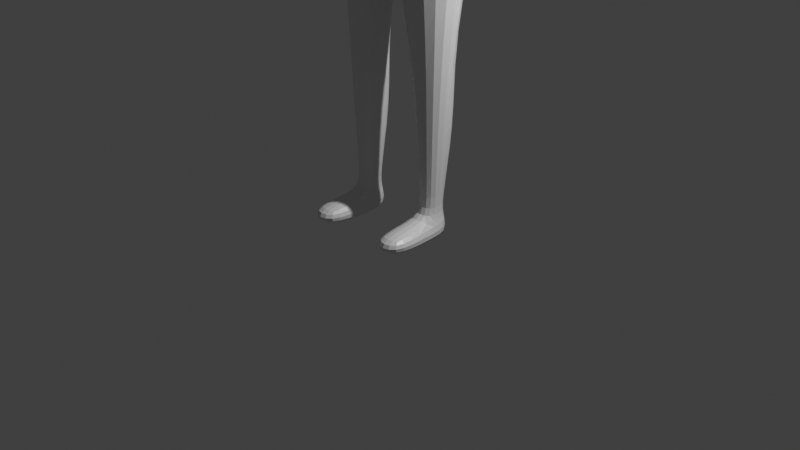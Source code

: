 # Source: human_body.blend  (saved by Blender 3.0.42; exported with 4.5.12 LTS)
import bpy
from mathutils import Matrix  # noqa: F401  (used for matrix-valued properties, if any)

bpy.ops.wm.read_factory_settings(use_empty=True)
scene = bpy.context.scene
scene.name = 'Scene'

# ---- collections
col_collection = bpy.data.collections.new('Collection'); scene.collection.children.link(col_collection)

# ---- materials (node trees are filled in below, after node groups)
mat_material = bpy.data.materials.new('Material')
mat_material.alpha_threshold = 0.0
mat_material.use_transparent_shadow = False
mat_material.line_color = (0.0, 0.0, 0.0, 1.0)

# ---- material node trees
mat_material.use_nodes = True; mat_material.node_tree.nodes.clear()
_N = mat_material.node_tree.nodes; _L = mat_material.node_tree.links
n0 = _N.new('ShaderNodeOutputMaterial'); n0.name = 'Material Output'; n0.location = (300, 300)
n1 = _N.new('ShaderNodeBsdfPrincipled'); n1.name = 'Principled BSDF'; n1.location = (10, 300)
n1.distribution = 'GGX'
n1.subsurface_method = 'RANDOM_WALK_SKIN'
n1.inputs[2].default_value = 0.4
n1.inputs[3].default_value = 1.45
n1.inputs[27].default_value = (0.0, 0.0, 0.0, 1.0)
n1.inputs[28].default_value = 1.0
_L.new(n1.outputs[0], n0.inputs[0])
n0.is_active_output = True

# ---- world
world_world = bpy.data.worlds.new('World'); scene.world = world_world
world_world.use_nodes = True; world_world.node_tree.nodes.clear()
_N = world_world.node_tree.nodes; _L = world_world.node_tree.links
n0 = _N.new('ShaderNodeOutputWorld'); n0.name = 'World Output'; n0.location = (300, 300)
n1 = _N.new('ShaderNodeBackground'); n1.name = 'Background'; n1.location = (10, 300)
n1.inputs[0].default_value = (0.05088, 0.05088, 0.05088, 1.0)
_L.new(n1.outputs[0], n0.inputs[0])
n0.is_active_output = True
world_world.color = (0.05088, 0.05088, 0.05088)
world_world.use_sun_shadow = False
world_world.sun_shadow_jitter_overblur = 0.0

# ---- cameras
cam_camera = bpy.data.cameras.new('Camera')
cam_camera.clip_end = 100.0
cam_camera.ortho_scale = 7.314

# ---- lights
light_light = bpy.data.lights.new('Light', 'POINT')
light_light.transmission_factor = 0.0
light_light.energy = 1000.0
light_light.shadow_soft_size = 0.1
light_light.shadow_maximum_resolution = 0.006
light_light.use_absolute_resolution = True

# ---- meshes
me_cube = bpy.data.meshes.new('Cube')
me_cube.from_pydata([(0.0, 0.282, 1.062), (0.0, 0.282, 0.0107), (0.0, -0.05783, 0.9101), (0.0, -0.7221, 0.0107), (-0.901, 0.2663, 0.8325), (-0.7613, 0.393, 0.0107), (-0.901, -0.1926, 0.6811), (-0.7613, -0.393, 0.0107), (-0.6461, -0.1685, -3.01), (-0.6477, 0.1774, -3.009), (0.0, 0.3969, -1.643), (0.0, -0.4247, -1.648), (-0.821, 0.4849, -1.563), (-0.818, -0.325, -1.564), (-0.2416, 0.1918, -3.009), (-0.2416, -0.1792, -3.011), (-0.8253, -0.2663, 0.3874), (0.0, 0.282, 0.3173), (0.0, -0.7221, 0.3173), (-0.8253, 0.2663, 0.3874), (-1.202, -0.2663, 0.5095), (-1.068, -0.2663, 0.7096), (-1.068, 0.2663, 0.7096), (-1.202, 0.2663, 0.5095), (-1.277, -0.1921, -0.8264), (-1.277, 0.1921, -0.8264), (-1.549, -0.1921, -0.7383), (-1.549, 0.1921, -0.7383), (-1.681, -0.1027, -1.803), (-1.681, 0.04019, -1.803), (-1.78, -0.1027, -1.748), (-1.78, 0.04019, -1.748), (-1.792, -0.09434, -2.042), (-1.792, 0.09434, -2.042), (-1.844, -0.09434, -2.025), (-1.844, 0.09434, -2.025), (-0.7366, 0.3829, -1.971), (0.0, -0.05927, 0.8727), (-0.2778, -0.07297, 0.8131), (0.0, 0.1401, 1.167), (-0.2778, 0.1244, 1.019), (0.0, -0.03286, 1.345), (-0.1404, 0.01616, 1.339), (0.0, 0.112, 1.363), (-0.09895, 0.1241, 1.357), (0.0, -0.212, 2.102), (-0.3778, -0.006442, 2.075), (0.0, 0.2424, 2.177), (-0.3778, 0.2929, 2.15), (0.0, -0.171, 1.314), (-0.2836, 0.04264, 1.286), (0.0, -0.171, 2.12), (-0.3852, 0.04264, 2.092), (0.0, -0.46, 1.439), (-0.2458, -0.3747, 1.423), (0.0, -0.46, 1.981), (-0.252, -0.3747, 1.965), (-0.1541, 0.2935, 1.555), (0.0, 0.243, 1.493), (-0.2973, 0.03941, 1.479), (-0.3015, 0.04264, 1.472), (0.0, -0.46, 1.688), (-0.2469, -0.3747, 1.671), (-1.681, 0.04019, -1.803), (-1.78, 0.04019, -1.748), (-1.78, -0.1027, -1.748), (-1.681, -0.1027, -1.803), (-1.766, -0.1063, -1.662), (-1.662, -0.1063, -1.72), (-1.662, 0.04383, -1.72), (-1.766, 0.04383, -1.662), (-1.711, -0.1838, -1.796), (-1.741, -0.1838, -1.776), (-1.737, -0.1874, -1.69), (-1.705, -0.1874, -1.713), (-1.662, -0.107, -1.72), (-1.681, -0.1034, -1.803), (-1.766, -0.107, -1.662), (-1.78, -0.1034, -1.748), (0.0, -0.381, -0.9096), (-0.5408, 0.3826, -0.8726), (-0.54, -0.2634, -0.8731), (0.0, 0.3192, -0.9076), (-0.7344, -0.2078, -1.972), (-0.5532, -0.1069, -4.631), (-0.6491, 0.1853, -4.854), (-0.243, 0.1997, -4.853), (-0.5541, 0.1296, -4.578), (-0.3372, 0.1394, -4.578), (-0.3372, -0.1142, -4.632), (-0.04688, -0.3884, -2.032), (-0.1242, 0.3314, -2.021), (-0.6475, -0.1607, -4.854), (-0.243, -0.1713, -4.856), (-0.2631, -0.7004, -4.635), (-0.2633, -0.6993, -4.859), (-0.6675, -0.6898, -4.634), (-0.6678, -0.6886, -4.858), (-0.3371, -0.1147, -4.424), (-0.5532, -0.1074, -4.423), (-0.554, 0.1291, -4.423), (-0.3371, 0.139, -4.422), (-0.447, 0.2486, -3.717), (-0.4143, 0.5487, -1.817), (0.0, -0.5251, -0.5206), (-0.6335, -0.3182, -0.4996), (-0.634, 0.387, -0.4993), (0.0, 0.3035, -0.5195)], [], [(0, 4, 40, 39), (18, 2, 6, 16), (20, 23, 27, 26), (79, 81, 13, 11), (19, 4, 0, 17), (80, 82, 10, 12), (81, 80, 12, 13), (5, 19, 17, 1), (7, 16, 19, 5), (3, 18, 16, 7), (20, 21, 22, 23), (6, 4, 22, 21), (4, 19, 23, 22), (16, 6, 21, 20), (76, 75, 74, 71), (16, 20, 26, 24), (19, 16, 24, 25), (23, 19, 25, 27), (64, 63, 33, 35), (69, 68, 28, 29), (70, 69, 29, 31), (67, 70, 31, 30), (33, 32, 34, 35), (65, 64, 35, 34), (66, 65, 34, 32), (63, 66, 32, 33), (98, 99, 84, 89), (39, 40, 44, 43), (6, 2, 37, 38), (4, 6, 38, 40), (58, 57, 48, 47), (40, 38, 42, 44), (38, 37, 41, 42), (47, 48, 46, 45), (42, 41, 49, 50), (57, 59, 46, 48), (50, 49, 53, 54), (59, 42, 50, 60), (45, 46, 52, 51), (62, 61, 55, 56), (60, 50, 54, 62), (51, 52, 56, 55), (52, 60, 62, 56), (54, 53, 61, 62), (46, 59, 60, 52), (44, 42, 59, 57), (43, 44, 57, 58), (29, 28, 66, 63), (28, 30, 65, 66), (30, 31, 64, 65), (31, 29, 63, 64), (26, 27, 70, 67), (27, 25, 69, 70), (25, 24, 68, 69), (24, 26, 67, 68), (74, 73, 72, 71), (75, 77, 73, 74), (77, 78, 72, 73), (78, 76, 71, 72), (30, 28, 76, 78), (67, 30, 78, 77), (68, 67, 77, 75), (28, 68, 75, 76), (105, 106, 80, 81), (106, 107, 82, 80), (104, 105, 81, 79), (13, 12, 36, 83), (13, 83, 90, 11), (91, 36, 103), (99, 100, 87, 84), (100, 101, 88, 87), (88, 89, 93, 86), (101, 98, 89, 88), (11, 90, 91, 10), (15, 14, 91, 90), (36, 91, 14, 9), (83, 8, 15, 90), (8, 83, 36, 9), (85, 86, 93, 92), (87, 88, 86, 85), (92, 93, 95, 97), (84, 87, 85, 92), (94, 96, 97, 95), (84, 92, 97, 96), (89, 84, 96, 94), (93, 89, 94, 95), (14, 15, 98, 101), (100, 9, 102), (8, 9, 100, 99), (15, 8, 99, 98), (9, 14, 102), (101, 100, 102), (14, 101, 102), (36, 12, 103), (10, 91, 103), (12, 10, 103), (3, 7, 105, 104), (5, 1, 107, 106), (7, 5, 106, 105)])
_uv = me_cube.uv_layers.new(name='UVMap')
_uv.uv.foreach_set('vector', [0.625, 0.5, 0.625, 0.25, 0.625, 0.25, 0.625, 0.5, 0.4479, 0.75, 0.625, 0.75, 0.625, 1.0, 0.4479, 1.0, 0.4479, 0.0, 0.4479, 0.25, 0.4479, 0.25, 0.4479, 0.0, 0.375, 0.75, 0.375, 1.0, 0.375, 1.0, 0.375, 0.75, 0.4479, 0.25, 0.625, 0.25, 0.625, 0.5, 0.4479, 0.5, 0.375, 0.25, 0.375, 0.5, 0.375, 0.5, 0.375, 0.25, 0.375, 0.0, 0.375, 0.25, 0.375, 0.25, 0.375, 0.0, 0.375, 0.25, 0.4479, 0.25, 0.4479, 0.5, 0.375, 0.5, 0.375, 0.0, 0.4479, 0.0, 0.4479, 0.25, 0.375, 0.25, 0.375, 0.75, 0.4479, 0.75, 0.4479, 1.0, 0.375, 1.0, 0.4479, 0.0, 0.625, 0.0, 0.625, 0.25, 0.4479, 0.25, 0.875, 0.75, 0.875, 0.5, 0.875, 0.5, 0.875, 0.75, 0.625, 0.25, 0.4479, 0.25, 0.4479, 0.25, 0.625, 0.25, 0.4479, 1.0, 0.625, 1.0, 0.625, 1.0, 0.4479, 1.0, 0.4479, 0.0, 0.4479, 0.0, 0.4479, 0.0, 0.4479, 0.0, 0.4479, 1.0, 0.4479, 1.0, 0.4479, 1.0, 0.4479, 1.0, 0.4479, 0.25, 0.4479, 0.0, 0.4479, 0.0, 0.4479, 0.25, 0.4479, 0.25, 0.4479, 0.25, 0.4479, 0.25, 0.4479, 0.25, 0.4479, 0.25, 0.4479, 0.25, 0.4479, 0.25, 0.4479, 0.25, 0.4479, 0.25, 0.4479, 0.0, 0.4479, 0.0, 0.4479, 0.25, 0.4479, 0.25, 0.4479, 0.25, 0.4479, 0.25, 0.4479, 0.25, 0.4479, 0.0, 0.4479, 0.25, 0.4479, 0.25, 0.4479, 0.0, 0.4479, 0.25, 0.4479, 0.0, 0.4479, 0.0, 0.4479, 0.25, 0.4479, 0.0, 0.4479, 0.25, 0.4479, 0.25, 0.4479, 0.0, 0.4479, 1.0, 0.4479, 1.0, 0.4479, 1.0, 0.4479, 1.0, 0.4479, 0.25, 0.4479, 0.0, 0.4479, 0.0, 0.4479, 0.25, 0.0, 0.0, 0.375, 1.0, 0.375, 1.0, 0.0, 0.0, 0.625, 0.5, 0.625, 0.25, 0.625, 0.25, 0.625, 0.5, 0.625, 1.0, 0.625, 0.75, 0.625, 0.75, 0.625, 1.0, 0.875, 0.5, 0.875, 0.75, 0.875, 0.75, 0.875, 0.5, 0.625, 0.5, 0.625, 0.25, 0.625, 0.25, 0.625, 0.5, 0.875, 0.5, 0.875, 0.75, 0.875, 0.75, 0.875, 0.5, 0.625, 1.0, 0.625, 0.75, 0.625, 0.75, 0.625, 1.0, 0.625, 0.5, 0.875, 0.5, 0.875, 0.75, 0.625, 0.75, 0.625, 1.0, 0.625, 0.75, 0.625, 0.75, 0.625, 1.0, 0.875, 0.5, 0.875, 0.75, 0.875, 0.75, 0.875, 0.5, 0.625, 1.0, 0.625, 0.75, 0.625, 0.75, 0.625, 1.0, 0.875, 0.75, 0.875, 0.75, 0.875, 0.75, 0.875, 0.75, 0.625, 0.75, 0.875, 0.75, 0.875, 0.75, 0.625, 0.75, 0.625, 1.0, 0.625, 0.75, 0.625, 0.75, 0.625, 1.0, 0.875, 0.75, 0.875, 0.75, 0.875, 0.75, 0.875, 0.75, 0.625, 0.75, 0.875, 0.75, 0.875, 0.75, 0.625, 0.75, 0.875, 0.75, 0.875, 0.75, 0.875, 0.75, 0.875, 0.75, 0.625, 1.0, 0.625, 0.75, 0.625, 0.75, 0.625, 1.0, 0.875, 0.75, 0.875, 0.75, 0.875, 0.75, 0.875, 0.75, 0.875, 0.5, 0.875, 0.75, 0.875, 0.75, 0.875, 0.5, 0.625, 0.5, 0.625, 0.25, 0.625, 0.25, 0.625, 0.5, 0.4479, 0.25, 0.4479, 0.0, 0.4479, 0.0, 0.4479, 0.25, 0.4479, 1.0, 0.4479, 1.0, 0.4479, 1.0, 0.4479, 1.0, 0.4479, 0.0, 0.4479, 0.25, 0.4479, 0.25, 0.4479, 0.0, 0.4479, 0.25, 0.4479, 0.25, 0.4479, 0.25, 0.4479, 0.25, 0.4479, 0.0, 0.4479, 0.25, 0.4479, 0.25, 0.4479, 0.0, 0.4479, 0.25, 0.4479, 0.25, 0.4479, 0.25, 0.4479, 0.25, 0.4479, 0.25, 0.4479, 0.0, 0.4479, 0.0, 0.4479, 0.25, 0.4479, 1.0, 0.4479, 1.0, 0.4479, 1.0, 0.4479, 1.0, 0.4479, 1.0, 0.4479, 1.0, 0.4479, 1.0, 0.4479, 1.0, 0.4479, 1.0, 0.4479, 1.0, 0.4479, 1.0, 0.4479, 1.0, 0.4479, 0.0, 0.4479, 0.0, 0.4479, 0.0, 0.4479, 0.0, 0.4479, 1.0, 0.4479, 1.0, 0.4479, 1.0, 0.4479, 1.0, 0.4479, 1.0, 0.4479, 1.0, 0.4479, 1.0, 0.4479, 1.0, 0.4479, 0.0, 0.4479, 0.0, 0.4479, 0.0, 0.4479, 0.0, 0.4479, 1.0, 0.4479, 1.0, 0.4479, 1.0, 0.4479, 1.0, 0.4479, 0.0, 0.4479, 0.0, 0.4479, 0.0, 0.4479, 0.0, 0.375, 0.0, 0.375, 0.25, 0.375, 0.25, 0.375, 0.0, 0.375, 0.25, 0.375, 0.5, 0.375, 0.5, 0.375, 0.25, 0.375, 0.75, 0.375, 1.0, 0.375, 1.0, 0.375, 0.75, 0.375, 0.0, 0.375, 0.25, 0.375, 0.25, 0.375, 0.0, 0.375, 0.0, 0.375, 0.0, 0.375, 0.75, 0.0, 0.0, 0.375, 0.5, 0.375, 0.25, 0.375, 0.5, 0.375, 1.0, 0.375, 0.25, 0.375, 0.25, 0.375, 1.0, 0.375, 0.25, 0.0, 0.0, 0.0, 0.0, 0.375, 0.25, 0.0, 0.0, 0.0, 0.0, 0.0, 0.0, 0.0, 0.0, 0.0, 0.0, 0.0, 0.0, 0.0, 0.0, 0.0, 0.0, 0.0, 0.0, 0.375, 0.75, 0.375, 0.5, 0.0, 0.0, 0.0, 0.0, 0.0, 0.0, 0.375, 0.5, 0.375, 0.75, 0.375, 0.25, 0.375, 0.5, 0.0, 0.0, 0.375, 0.25, 0.375, 1.0, 0.375, 1.0, 0.0, 0.0, 0.375, 0.75, 0.375, 1.0, 0.375, 1.0, 0.375, 0.25, 0.375, 0.25, 0.375, 0.25, 0.0, 0.0, 0.0, 0.0, 0.375, 1.0, 0.375, 0.25, 0.0, 0.0, 0.0, 0.0, 0.375, 0.25, 0.375, 1.0, 0.0, 0.0, 0.0, 0.0, 0.375, 1.0, 0.375, 1.0, 0.375, 0.25, 0.375, 0.25, 0.375, 1.0, 0.0, 0.0, 0.375, 1.0, 0.375, 1.0, 0.0, 0.0, 0.375, 1.0, 0.375, 1.0, 0.375, 1.0, 0.375, 1.0, 0.0, 0.0, 0.375, 1.0, 0.375, 1.0, 0.0, 0.0, 0.0, 0.0, 0.0, 0.0, 0.0, 0.0, 0.0, 0.0, 0.0, 0.0, 0.0, 0.0, 0.0, 0.0, 0.0, 0.0, 0.375, 0.25, 0.375, 0.25, 0.375, 0.25, 0.375, 1.0, 0.375, 0.25, 0.375, 0.25, 0.375, 1.0, 0.0, 0.0, 0.375, 1.0, 0.375, 1.0, 0.0, 0.0, 0.375, 0.25, 0.0, 0.0, 0.375, 0.25, 0.0, 0.0, 0.375, 0.25, 0.0, 0.0, 0.0, 0.0, 0.0, 0.0, 0.0, 0.0, 0.375, 0.25, 0.375, 0.25, 0.375, 0.25, 0.0, 0.0, 0.375, 0.5, 0.0, 0.0, 0.375, 0.25, 0.375, 0.5, 0.375, 0.25, 0.375, 0.75, 0.375, 1.0, 0.375, 1.0, 0.375, 0.75, 0.375, 0.25, 0.375, 0.5, 0.375, 0.5, 0.375, 0.25, 0.375, 0.0, 0.375, 0.25, 0.375, 0.25, 0.375, 0.0])
me_cube.materials.append(mat_material)
me_cube.use_remesh_preserve_volume = False
me_cube.use_remesh_preserve_attributes = False
me_cube.use_mirror_vertex_groups = False
me_cube.update()

# ---- objects
ob_cube = bpy.data.objects.new('Cube', me_cube)
ob_light = bpy.data.objects.new('Light', light_light)
ob_camera = bpy.data.objects.new('Camera', cam_camera)

# ---- transforms, parenting, visibility, modifiers, constraints
ob_cube.location = (0.0, 0.0, 4.82)
ob_cube.lock_rotations_4d = False
ob_cube.empty_display_type = 'ARROWS'
ob_cube.lineart.crease_threshold = 0.0
_m = ob_cube.modifiers.new('Mirror', 'MIRROR')
_m.use_clip = True
_m = ob_cube.modifiers.new('Subdivision', 'SUBSURF')
_m.levels = 2
ob_light.location = (4.076, 1.005, 5.904)
ob_light.rotation_euler = (0.6503, 0.05522, 1.866)
ob_light.lock_rotations_4d = False
ob_light.empty_display_type = 'ARROWS'
ob_light.color = (0.0, 0.0, 0.0, 0.0)
ob_light.lineart.crease_threshold = 0.0
ob_camera.location = (7.359, -6.926, 4.958)
ob_camera.rotation_euler = (1.109, 0.0, 0.8149)
ob_camera.lock_rotations_4d = False
ob_camera.empty_display_type = 'ARROWS'
ob_camera.color = (0.0, 0.0, 0.0, 0.0)
ob_camera.display_type = 'WIRE'
ob_camera.lineart.crease_threshold = 0.0

# ---- collection membership
col_collection.objects.link(ob_cube)
col_collection.objects.link(ob_light)
col_collection.objects.link(ob_camera)

# ---- scene / render settings (as saved in the file)
scene.camera = ob_camera
scene.frame_start = 1; scene.frame_end = 250; scene.frame_set(1)
scene.render.engine = 'BLENDER_EEVEE_NEXT'
scene.cycles.sampling_pattern = 'TABULATED_SOBOL'
scene.cycles.use_light_tree = False
scene.view_settings.view_transform = 'Standard'
bpy.context.view_layer.update()
